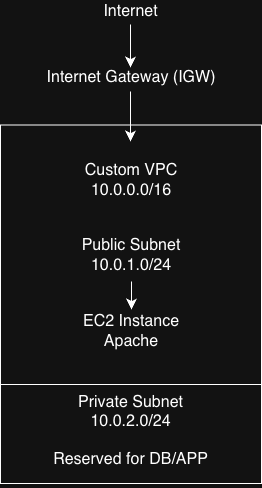

The diagram above was exported from draw.io. Its source (the exported page's mxGraphModel, read from the mxfile embedded in the PNG):
<mxGraphModel dx="774" dy="1000" grid="0" gridSize="10" guides="1" tooltips="1" connect="1" arrows="1" fold="1" page="0" pageScale="1" pageWidth="827" pageHeight="1169" math="0" shadow="0">
  <root>
    <mxCell id="0" />
    <mxCell id="1" parent="0" />
    <mxCell id="gdHwQ3X9ok0Y5hGpcKuz-1" parent="1" style="whiteSpace=wrap;html=1;aspect=fixed;" value="" vertex="1">
      <mxGeometry height="261" width="261" x="66" y="94.5" as="geometry" />
    </mxCell>
    <mxCell id="gdHwQ3X9ok0Y5hGpcKuz-2" parent="1" style="rounded=0;whiteSpace=wrap;html=1;" value="" vertex="1">
      <mxGeometry height="99" width="261" x="66" y="354" as="geometry" />
    </mxCell>
    <mxCell id="gdHwQ3X9ok0Y5hGpcKuz-5" edge="1" parent="1" style="endArrow=classic;html=1;rounded=0;fontSize=12;startSize=8;endSize=8;curved=1;" value="">
      <mxGeometry height="50" relative="1" width="50" as="geometry">
        <mxPoint x="196" y="61" as="sourcePoint" />
        <mxPoint x="196" y="111" as="targetPoint" />
      </mxGeometry>
    </mxCell>
    <mxCell id="gdHwQ3X9ok0Y5hGpcKuz-6" parent="1" style="text;html=1;whiteSpace=wrap;strokeColor=none;fillColor=none;align=center;verticalAlign=middle;rounded=0;fontSize=16;" value="Internet" vertex="1">
      <mxGeometry height="22" width="55" x="169" y="-30" as="geometry" />
    </mxCell>
    <mxCell id="gdHwQ3X9ok0Y5hGpcKuz-8" parent="1" style="text;html=1;whiteSpace=wrap;strokeColor=none;fillColor=none;align=center;verticalAlign=middle;rounded=0;fontSize=16;" value="Internet Gateway (IGW)" vertex="1">
      <mxGeometry height="19" width="186" x="103.5" y="37" as="geometry" />
    </mxCell>
    <mxCell id="gdHwQ3X9ok0Y5hGpcKuz-12" edge="1" parent="1" style="endArrow=classic;html=1;rounded=0;fontSize=12;startSize=8;endSize=8;curved=1;" value="">
      <mxGeometry height="50" relative="1" width="50" as="geometry">
        <mxPoint x="196" y="-6" as="sourcePoint" />
        <mxPoint x="196" y="37" as="targetPoint" />
      </mxGeometry>
    </mxCell>
    <mxCell id="gdHwQ3X9ok0Y5hGpcKuz-13" parent="1" style="text;html=1;whiteSpace=wrap;strokeColor=none;fillColor=none;align=center;verticalAlign=middle;rounded=0;fontSize=16;" value="Private Subnet&lt;div&gt;10.0.2.0/24&lt;/div&gt;&lt;div&gt;&lt;br&gt;&lt;/div&gt;&lt;div&gt;&lt;span style=&quot;background-color: transparent; color: light-dark(rgb(0, 0, 0), rgb(255, 255, 255));&quot;&gt;Reserved for DB/APP&lt;/span&gt;&lt;/div&gt;&lt;div&gt;&lt;div&gt;&lt;br&gt;&lt;/div&gt;&lt;/div&gt;" vertex="1">
      <mxGeometry height="4" width="181" x="106" y="408" as="geometry" />
    </mxCell>
    <mxCell id="gdHwQ3X9ok0Y5hGpcKuz-14" parent="1" style="text;html=1;whiteSpace=wrap;strokeColor=none;fillColor=none;align=center;verticalAlign=middle;rounded=0;fontSize=16;" value="Custom VPC&lt;div&gt;10.0.0.0/16&lt;/div&gt;" vertex="1">
      <mxGeometry height="30" width="172" x="110.5" y="135" as="geometry" />
    </mxCell>
    <mxCell id="gdHwQ3X9ok0Y5hGpcKuz-18" edge="1" parent="1" style="edgeStyle=none;curved=1;rounded=0;orthogonalLoop=1;jettySize=auto;html=1;fontSize=12;startSize=8;endSize=8;" value="">
      <mxGeometry relative="1" as="geometry">
        <mxPoint x="197" y="251" as="sourcePoint" />
        <mxPoint x="197" y="279" as="targetPoint" />
      </mxGeometry>
    </mxCell>
    <mxCell id="gdHwQ3X9ok0Y5hGpcKuz-15" parent="1" style="text;html=1;whiteSpace=wrap;strokeColor=none;fillColor=none;align=center;verticalAlign=middle;rounded=0;fontSize=16;" value="Public Subnet&lt;div&gt;10.0.1.0/24&lt;/div&gt;" vertex="1">
      <mxGeometry height="30" width="156" x="118.5" y="210" as="geometry" />
    </mxCell>
    <mxCell id="gdHwQ3X9ok0Y5hGpcKuz-16" parent="1" style="text;html=1;whiteSpace=wrap;strokeColor=none;fillColor=none;align=center;verticalAlign=middle;rounded=0;fontSize=16;" value="EC2 Instance&lt;div&gt;Apache&lt;/div&gt;" vertex="1">
      <mxGeometry height="30" width="148" x="122.5" y="286" as="geometry" />
    </mxCell>
  </root>
</mxGraphModel>